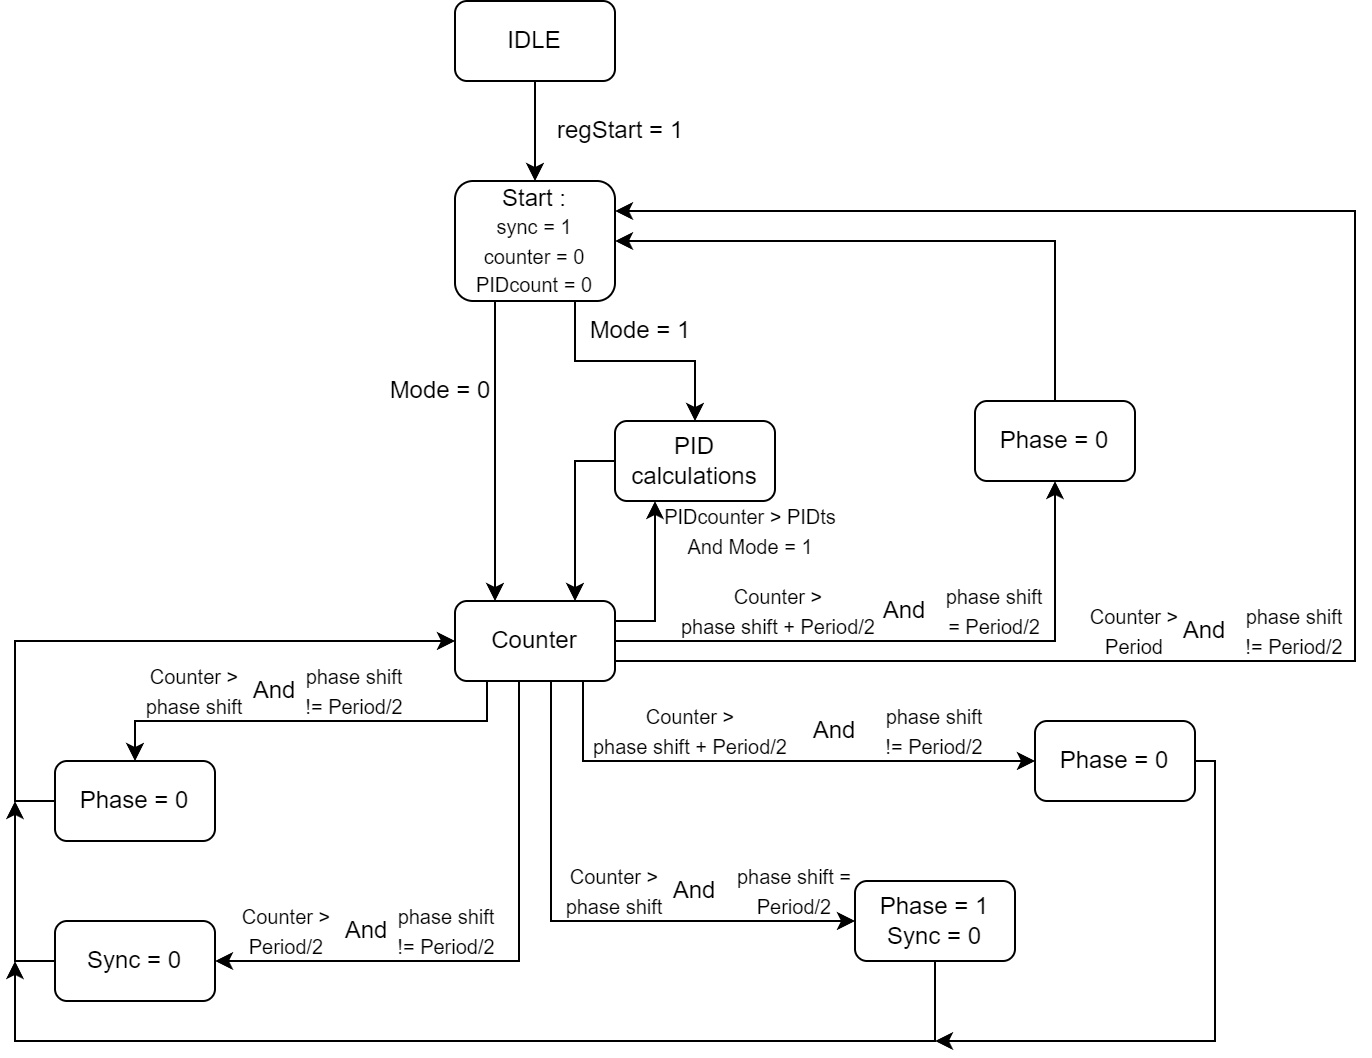

The diagram above was exported from draw.io. Its source (the exported page's mxGraphModel, read from the mxfile embedded in the PNG):
<mxGraphModel dx="1195" dy="703" grid="1" gridSize="10" guides="1" tooltips="1" connect="1" arrows="1" fold="1" page="1" pageScale="1" pageWidth="827" pageHeight="1169" math="0" shadow="0">
  <root>
    <mxCell id="0" />
    <mxCell id="1" parent="0" />
    <mxCell id="D9v89SSn962Qrwux_qJY-4" value="" style="edgeStyle=orthogonalEdgeStyle;rounded=0;orthogonalLoop=1;jettySize=auto;html=1;" edge="1" parent="1" source="D9v89SSn962Qrwux_qJY-1" target="D9v89SSn962Qrwux_qJY-3">
      <mxGeometry relative="1" as="geometry" />
    </mxCell>
    <mxCell id="D9v89SSn962Qrwux_qJY-1" value="IDLE" style="rounded=1;whiteSpace=wrap;html=1;" vertex="1" parent="1">
      <mxGeometry x="240" y="120" width="80" height="40" as="geometry" />
    </mxCell>
    <mxCell id="D9v89SSn962Qrwux_qJY-10" style="edgeStyle=orthogonalEdgeStyle;rounded=0;orthogonalLoop=1;jettySize=auto;html=1;exitX=0.75;exitY=1;exitDx=0;exitDy=0;" edge="1" parent="1" source="D9v89SSn962Qrwux_qJY-3" target="D9v89SSn962Qrwux_qJY-8">
      <mxGeometry relative="1" as="geometry" />
    </mxCell>
    <mxCell id="D9v89SSn962Qrwux_qJY-14" style="edgeStyle=orthogonalEdgeStyle;rounded=0;orthogonalLoop=1;jettySize=auto;html=1;exitX=0.25;exitY=1;exitDx=0;exitDy=0;entryX=0.25;entryY=0;entryDx=0;entryDy=0;" edge="1" parent="1" source="D9v89SSn962Qrwux_qJY-3" target="D9v89SSn962Qrwux_qJY-11">
      <mxGeometry relative="1" as="geometry" />
    </mxCell>
    <mxCell id="D9v89SSn962Qrwux_qJY-3" value="Start :&lt;br&gt;&lt;font style=&quot;font-size: 10px;&quot;&gt;sync = 1&lt;br&gt;counter = 0&lt;br&gt;PIDcount = 0&lt;/font&gt;" style="rounded=1;whiteSpace=wrap;html=1;" vertex="1" parent="1">
      <mxGeometry x="240" y="210" width="80" height="60" as="geometry" />
    </mxCell>
    <mxCell id="D9v89SSn962Qrwux_qJY-5" value="regStart = 1" style="text;html=1;strokeColor=none;fillColor=none;align=center;verticalAlign=middle;whiteSpace=wrap;rounded=0;" vertex="1" parent="1">
      <mxGeometry x="290" y="170" width="66" height="30" as="geometry" />
    </mxCell>
    <mxCell id="D9v89SSn962Qrwux_qJY-8" value="PID calculations" style="rounded=1;whiteSpace=wrap;html=1;" vertex="1" parent="1">
      <mxGeometry x="320" y="330" width="80" height="40" as="geometry" />
    </mxCell>
    <mxCell id="D9v89SSn962Qrwux_qJY-21" style="edgeStyle=orthogonalEdgeStyle;rounded=0;orthogonalLoop=1;jettySize=auto;html=1;exitX=0.2;exitY=1;exitDx=0;exitDy=0;exitPerimeter=0;entryX=0.5;entryY=0;entryDx=0;entryDy=0;" edge="1" parent="1" source="D9v89SSn962Qrwux_qJY-11" target="D9v89SSn962Qrwux_qJY-17">
      <mxGeometry relative="1" as="geometry" />
    </mxCell>
    <mxCell id="D9v89SSn962Qrwux_qJY-22" style="edgeStyle=orthogonalEdgeStyle;rounded=0;orthogonalLoop=1;jettySize=auto;html=1;exitX=0.4;exitY=1;exitDx=0;exitDy=0;exitPerimeter=0;entryX=1;entryY=0.5;entryDx=0;entryDy=0;" edge="1" parent="1" source="D9v89SSn962Qrwux_qJY-11" target="D9v89SSn962Qrwux_qJY-19">
      <mxGeometry relative="1" as="geometry" />
    </mxCell>
    <mxCell id="D9v89SSn962Qrwux_qJY-24" style="edgeStyle=orthogonalEdgeStyle;rounded=0;orthogonalLoop=1;jettySize=auto;html=1;exitX=0.6;exitY=1;exitDx=0;exitDy=0;exitPerimeter=0;entryX=0;entryY=0.5;entryDx=0;entryDy=0;" edge="1" parent="1" source="D9v89SSn962Qrwux_qJY-11" target="D9v89SSn962Qrwux_qJY-18">
      <mxGeometry relative="1" as="geometry" />
    </mxCell>
    <mxCell id="D9v89SSn962Qrwux_qJY-25" style="edgeStyle=orthogonalEdgeStyle;rounded=0;orthogonalLoop=1;jettySize=auto;html=1;exitX=0.8;exitY=1;exitDx=0;exitDy=0;exitPerimeter=0;entryX=0;entryY=0.5;entryDx=0;entryDy=0;" edge="1" parent="1" source="D9v89SSn962Qrwux_qJY-11" target="D9v89SSn962Qrwux_qJY-20">
      <mxGeometry relative="1" as="geometry" />
    </mxCell>
    <mxCell id="D9v89SSn962Qrwux_qJY-35" style="edgeStyle=orthogonalEdgeStyle;rounded=0;orthogonalLoop=1;jettySize=auto;html=1;exitX=1;exitY=0.5;exitDx=0;exitDy=0;exitPerimeter=0;entryX=0.5;entryY=1;entryDx=0;entryDy=0;" edge="1" parent="1" source="D9v89SSn962Qrwux_qJY-11" target="D9v89SSn962Qrwux_qJY-34">
      <mxGeometry relative="1" as="geometry" />
    </mxCell>
    <mxCell id="D9v89SSn962Qrwux_qJY-58" style="edgeStyle=orthogonalEdgeStyle;rounded=0;orthogonalLoop=1;jettySize=auto;html=1;exitX=1;exitY=0.25;exitDx=0;exitDy=0;exitPerimeter=0;entryX=0.25;entryY=1;entryDx=0;entryDy=0;" edge="1" parent="1" source="D9v89SSn962Qrwux_qJY-11" target="D9v89SSn962Qrwux_qJY-8">
      <mxGeometry relative="1" as="geometry" />
    </mxCell>
    <mxCell id="D9v89SSn962Qrwux_qJY-11" value="Counter" style="rounded=1;whiteSpace=wrap;html=1;points=[[0,0,0,0,0],[0,0.25,0,0,0],[0,0.5,0,0,0],[0,0.75,0,0,0],[0,1,0,0,0],[0.2,1,0,0,0],[0.25,0,0,0,0],[0.4,1,0,0,0],[0.5,0,0,0,0],[0.6,1,0,0,0],[0.75,0,0,0,0],[0.8,1,0,0,0],[1,0,0,0,0],[1,0.25,0,0,0],[1,0.5,0,0,0],[1,0.75,0,0,0],[1,1,0,0,0]];" vertex="1" parent="1">
      <mxGeometry x="240" y="420" width="80" height="40" as="geometry" />
    </mxCell>
    <mxCell id="D9v89SSn962Qrwux_qJY-15" value="Mode = 0" style="text;html=1;strokeColor=none;fillColor=none;align=center;verticalAlign=middle;whiteSpace=wrap;rounded=0;" vertex="1" parent="1">
      <mxGeometry x="200" y="300" width="66" height="30" as="geometry" />
    </mxCell>
    <mxCell id="D9v89SSn962Qrwux_qJY-16" value="Mode = 1" style="text;html=1;strokeColor=none;fillColor=none;align=center;verticalAlign=middle;whiteSpace=wrap;rounded=0;" vertex="1" parent="1">
      <mxGeometry x="300" y="270" width="66" height="30" as="geometry" />
    </mxCell>
    <mxCell id="D9v89SSn962Qrwux_qJY-17" value="Phase = 0" style="rounded=1;whiteSpace=wrap;html=1;" vertex="1" parent="1">
      <mxGeometry x="40" y="500" width="80" height="40" as="geometry" />
    </mxCell>
    <mxCell id="D9v89SSn962Qrwux_qJY-18" value="Phase = 1&lt;br&gt;Sync = 0" style="rounded=1;whiteSpace=wrap;html=1;" vertex="1" parent="1">
      <mxGeometry x="440" y="560" width="80" height="40" as="geometry" />
    </mxCell>
    <mxCell id="D9v89SSn962Qrwux_qJY-27" style="edgeStyle=orthogonalEdgeStyle;rounded=0;orthogonalLoop=1;jettySize=auto;html=1;exitX=0;exitY=0.5;exitDx=0;exitDy=0;" edge="1" parent="1" source="D9v89SSn962Qrwux_qJY-19">
      <mxGeometry relative="1" as="geometry">
        <mxPoint x="20" y="520" as="targetPoint" />
      </mxGeometry>
    </mxCell>
    <mxCell id="D9v89SSn962Qrwux_qJY-19" value="Sync = 0" style="rounded=1;whiteSpace=wrap;html=1;" vertex="1" parent="1">
      <mxGeometry x="40" y="580" width="80" height="40" as="geometry" />
    </mxCell>
    <mxCell id="D9v89SSn962Qrwux_qJY-20" value="Phase = 0" style="rounded=1;whiteSpace=wrap;html=1;" vertex="1" parent="1">
      <mxGeometry x="530" y="480" width="80" height="40" as="geometry" />
    </mxCell>
    <mxCell id="D9v89SSn962Qrwux_qJY-26" style="edgeStyle=orthogonalEdgeStyle;rounded=0;orthogonalLoop=1;jettySize=auto;html=1;exitX=0;exitY=0.5;exitDx=0;exitDy=0;entryX=0;entryY=0.5;entryDx=0;entryDy=0;entryPerimeter=0;" edge="1" parent="1" source="D9v89SSn962Qrwux_qJY-17" target="D9v89SSn962Qrwux_qJY-11">
      <mxGeometry relative="1" as="geometry" />
    </mxCell>
    <mxCell id="D9v89SSn962Qrwux_qJY-29" value="" style="endArrow=classic;html=1;rounded=0;exitX=0.5;exitY=1;exitDx=0;exitDy=0;" edge="1" parent="1" source="D9v89SSn962Qrwux_qJY-18">
      <mxGeometry width="50" height="50" relative="1" as="geometry">
        <mxPoint x="470" y="640" as="sourcePoint" />
        <mxPoint x="20" y="600" as="targetPoint" />
        <Array as="points">
          <mxPoint x="480" y="640" />
          <mxPoint x="20" y="640" />
        </Array>
      </mxGeometry>
    </mxCell>
    <mxCell id="D9v89SSn962Qrwux_qJY-32" value="" style="endArrow=classic;html=1;rounded=0;exitX=1;exitY=0.5;exitDx=0;exitDy=0;" edge="1" parent="1" source="D9v89SSn962Qrwux_qJY-20">
      <mxGeometry width="50" height="50" relative="1" as="geometry">
        <mxPoint x="530" y="635" as="sourcePoint" />
        <mxPoint x="480" y="640" as="targetPoint" />
        <Array as="points">
          <mxPoint x="620" y="500" />
          <mxPoint x="620" y="640" />
        </Array>
      </mxGeometry>
    </mxCell>
    <mxCell id="D9v89SSn962Qrwux_qJY-36" style="edgeStyle=orthogonalEdgeStyle;rounded=0;orthogonalLoop=1;jettySize=auto;html=1;exitX=0.5;exitY=0;exitDx=0;exitDy=0;entryX=1;entryY=0.5;entryDx=0;entryDy=0;" edge="1" parent="1" source="D9v89SSn962Qrwux_qJY-34" target="D9v89SSn962Qrwux_qJY-3">
      <mxGeometry relative="1" as="geometry" />
    </mxCell>
    <mxCell id="D9v89SSn962Qrwux_qJY-34" value="Phase = 0" style="rounded=1;whiteSpace=wrap;html=1;" vertex="1" parent="1">
      <mxGeometry x="500" y="320" width="80" height="40" as="geometry" />
    </mxCell>
    <mxCell id="D9v89SSn962Qrwux_qJY-38" value="" style="endArrow=classic;html=1;rounded=0;entryX=1;entryY=0.25;entryDx=0;entryDy=0;exitX=1;exitY=0.75;exitDx=0;exitDy=0;exitPerimeter=0;" edge="1" parent="1" source="D9v89SSn962Qrwux_qJY-11" target="D9v89SSn962Qrwux_qJY-3">
      <mxGeometry width="50" height="50" relative="1" as="geometry">
        <mxPoint x="250" y="380" as="sourcePoint" />
        <mxPoint x="300" y="330" as="targetPoint" />
        <Array as="points">
          <mxPoint x="690" y="450" />
          <mxPoint x="690" y="225" />
          <mxPoint x="620" y="225" />
        </Array>
      </mxGeometry>
    </mxCell>
    <mxCell id="D9v89SSn962Qrwux_qJY-39" value="&lt;font style=&quot;font-size: 10px;&quot;&gt;Counter &amp;gt;&lt;br&gt;phase shift&lt;/font&gt;" style="text;html=1;strokeColor=none;fillColor=none;align=center;verticalAlign=middle;whiteSpace=wrap;rounded=0;" vertex="1" parent="1">
      <mxGeometry x="80" y="450" width="60" height="30" as="geometry" />
    </mxCell>
    <mxCell id="D9v89SSn962Qrwux_qJY-40" value="And" style="text;html=1;strokeColor=none;fillColor=none;align=center;verticalAlign=middle;whiteSpace=wrap;rounded=0;" vertex="1" parent="1">
      <mxGeometry x="120" y="450" width="60" height="30" as="geometry" />
    </mxCell>
    <mxCell id="D9v89SSn962Qrwux_qJY-42" value="&lt;span style=&quot;font-size: 10px;&quot;&gt;phase shift != Period/2&lt;/span&gt;" style="text;html=1;strokeColor=none;fillColor=none;align=center;verticalAlign=middle;whiteSpace=wrap;rounded=0;" vertex="1" parent="1">
      <mxGeometry x="160" y="450" width="60" height="30" as="geometry" />
    </mxCell>
    <mxCell id="D9v89SSn962Qrwux_qJY-43" value="&lt;font style=&quot;font-size: 10px;&quot;&gt;Counter &amp;gt;&lt;br&gt;Period/2&lt;br&gt;&lt;/font&gt;" style="text;html=1;strokeColor=none;fillColor=none;align=center;verticalAlign=middle;whiteSpace=wrap;rounded=0;" vertex="1" parent="1">
      <mxGeometry x="126" y="570" width="60" height="30" as="geometry" />
    </mxCell>
    <mxCell id="D9v89SSn962Qrwux_qJY-44" value="And" style="text;html=1;strokeColor=none;fillColor=none;align=center;verticalAlign=middle;whiteSpace=wrap;rounded=0;" vertex="1" parent="1">
      <mxGeometry x="166" y="570" width="60" height="30" as="geometry" />
    </mxCell>
    <mxCell id="D9v89SSn962Qrwux_qJY-45" value="&lt;span style=&quot;font-size: 10px;&quot;&gt;phase shift != Period/2&lt;/span&gt;" style="text;html=1;strokeColor=none;fillColor=none;align=center;verticalAlign=middle;whiteSpace=wrap;rounded=0;" vertex="1" parent="1">
      <mxGeometry x="206" y="570" width="60" height="30" as="geometry" />
    </mxCell>
    <mxCell id="D9v89SSn962Qrwux_qJY-46" value="&lt;font style=&quot;font-size: 10px;&quot;&gt;Counter &amp;gt;&lt;br&gt;phase shift&lt;/font&gt;" style="text;html=1;strokeColor=none;fillColor=none;align=center;verticalAlign=middle;whiteSpace=wrap;rounded=0;" vertex="1" parent="1">
      <mxGeometry x="290" y="550" width="60" height="30" as="geometry" />
    </mxCell>
    <mxCell id="D9v89SSn962Qrwux_qJY-47" value="And" style="text;html=1;strokeColor=none;fillColor=none;align=center;verticalAlign=middle;whiteSpace=wrap;rounded=0;" vertex="1" parent="1">
      <mxGeometry x="330" y="550" width="60" height="30" as="geometry" />
    </mxCell>
    <mxCell id="D9v89SSn962Qrwux_qJY-48" value="&lt;span style=&quot;font-size: 10px;&quot;&gt;phase shift = Period/2&lt;/span&gt;" style="text;html=1;strokeColor=none;fillColor=none;align=center;verticalAlign=middle;whiteSpace=wrap;rounded=0;" vertex="1" parent="1">
      <mxGeometry x="380" y="550" width="60" height="30" as="geometry" />
    </mxCell>
    <mxCell id="D9v89SSn962Qrwux_qJY-50" value="&lt;font style=&quot;font-size: 10px;&quot;&gt;Counter &amp;gt;&lt;br&gt;phase shift + Period/2&lt;/font&gt;" style="text;html=1;strokeColor=none;fillColor=none;align=center;verticalAlign=middle;whiteSpace=wrap;rounded=0;" vertex="1" parent="1">
      <mxGeometry x="306" y="470" width="104" height="30" as="geometry" />
    </mxCell>
    <mxCell id="D9v89SSn962Qrwux_qJY-51" value="And" style="text;html=1;strokeColor=none;fillColor=none;align=center;verticalAlign=middle;whiteSpace=wrap;rounded=0;" vertex="1" parent="1">
      <mxGeometry x="400" y="470" width="60" height="30" as="geometry" />
    </mxCell>
    <mxCell id="D9v89SSn962Qrwux_qJY-52" value="&lt;span style=&quot;font-size: 10px;&quot;&gt;phase shift != Period/2&lt;/span&gt;" style="text;html=1;strokeColor=none;fillColor=none;align=center;verticalAlign=middle;whiteSpace=wrap;rounded=0;" vertex="1" parent="1">
      <mxGeometry x="450" y="470" width="60" height="30" as="geometry" />
    </mxCell>
    <mxCell id="D9v89SSn962Qrwux_qJY-54" value="&lt;font style=&quot;font-size: 10px;&quot;&gt;Counter &amp;gt;&lt;br&gt;phase shift + Period/2&lt;/font&gt;" style="text;html=1;strokeColor=none;fillColor=none;align=center;verticalAlign=middle;whiteSpace=wrap;rounded=0;" vertex="1" parent="1">
      <mxGeometry x="350" y="410" width="104" height="30" as="geometry" />
    </mxCell>
    <mxCell id="D9v89SSn962Qrwux_qJY-57" style="edgeStyle=orthogonalEdgeStyle;rounded=0;orthogonalLoop=1;jettySize=auto;html=1;exitX=0;exitY=0.5;exitDx=0;exitDy=0;entryX=0.75;entryY=0;entryDx=0;entryDy=0;entryPerimeter=0;" edge="1" parent="1" source="D9v89SSn962Qrwux_qJY-8" target="D9v89SSn962Qrwux_qJY-11">
      <mxGeometry relative="1" as="geometry" />
    </mxCell>
    <mxCell id="D9v89SSn962Qrwux_qJY-59" value="&lt;span style=&quot;font-size: 10px;&quot;&gt;phase shift &lt;br&gt;= Period/2&lt;/span&gt;" style="text;html=1;strokeColor=none;fillColor=none;align=center;verticalAlign=middle;whiteSpace=wrap;rounded=0;" vertex="1" parent="1">
      <mxGeometry x="480" y="410" width="60" height="30" as="geometry" />
    </mxCell>
    <mxCell id="D9v89SSn962Qrwux_qJY-60" value="And" style="text;html=1;strokeColor=none;fillColor=none;align=center;verticalAlign=middle;whiteSpace=wrap;rounded=0;" vertex="1" parent="1">
      <mxGeometry x="440" y="415" width="50" height="20" as="geometry" />
    </mxCell>
    <mxCell id="D9v89SSn962Qrwux_qJY-61" value="&lt;font style=&quot;font-size: 10px;&quot;&gt;Counter &amp;gt;&lt;br&gt;Period&lt;/font&gt;" style="text;html=1;strokeColor=none;fillColor=none;align=center;verticalAlign=middle;whiteSpace=wrap;rounded=0;" vertex="1" parent="1">
      <mxGeometry x="550" y="420" width="60" height="30" as="geometry" />
    </mxCell>
    <mxCell id="D9v89SSn962Qrwux_qJY-62" value="&lt;span style=&quot;font-size: 10px;&quot;&gt;phase shift &lt;br&gt;!= Period/2&lt;/span&gt;" style="text;html=1;strokeColor=none;fillColor=none;align=center;verticalAlign=middle;whiteSpace=wrap;rounded=0;" vertex="1" parent="1">
      <mxGeometry x="630" y="420" width="60" height="30" as="geometry" />
    </mxCell>
    <mxCell id="D9v89SSn962Qrwux_qJY-63" value="And" style="text;html=1;strokeColor=none;fillColor=none;align=center;verticalAlign=middle;whiteSpace=wrap;rounded=0;" vertex="1" parent="1">
      <mxGeometry x="590" y="425" width="50" height="20" as="geometry" />
    </mxCell>
    <mxCell id="D9v89SSn962Qrwux_qJY-64" value="&lt;span style=&quot;font-size: 10px;&quot;&gt;PIDcounter &amp;gt; PIDts&lt;br&gt;And Mode = 1&lt;br&gt;&lt;/span&gt;" style="text;html=1;strokeColor=none;fillColor=none;align=center;verticalAlign=middle;whiteSpace=wrap;rounded=0;" vertex="1" parent="1">
      <mxGeometry x="336" y="370" width="104" height="30" as="geometry" />
    </mxCell>
  </root>
</mxGraphModel>